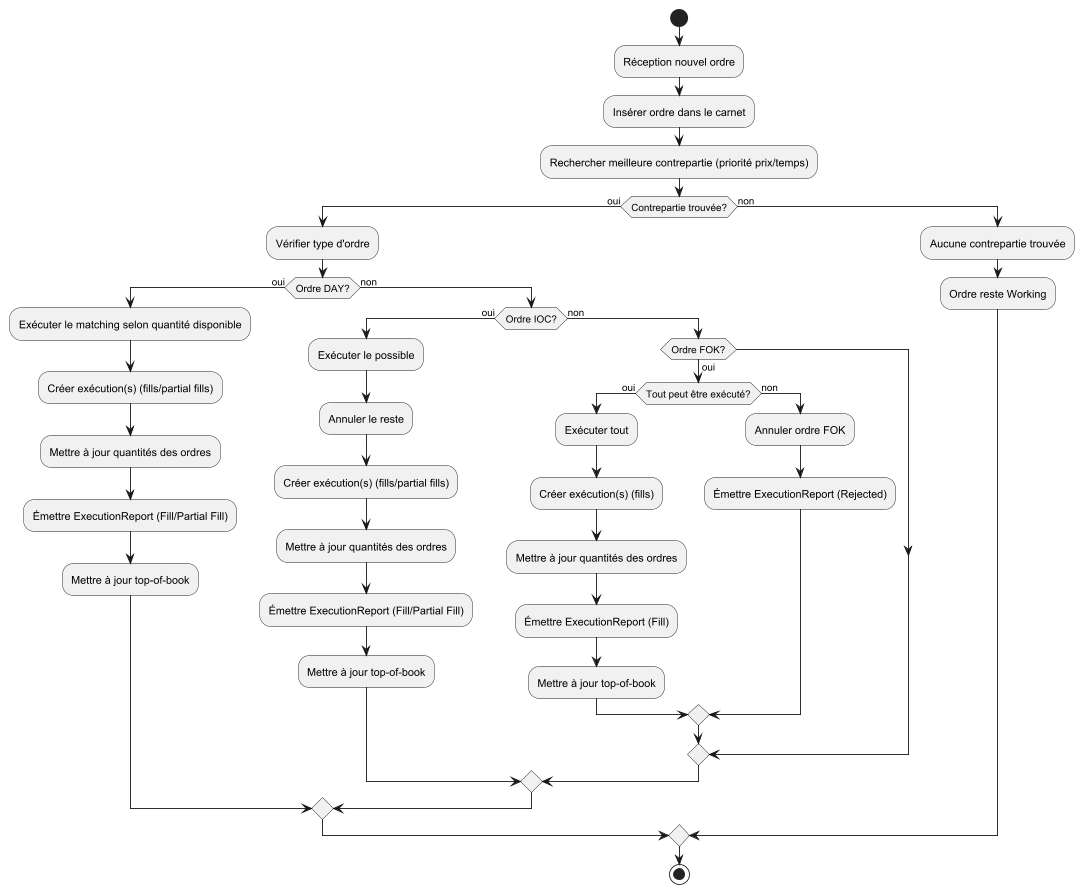

The diagram above was rendered by PlantUML. Its source (embedded in the PNG):
@startuml
start
:Réception nouvel ordre;
:Insérer ordre dans le carnet;
:Rechercher meilleure contrepartie (priorité prix/temps);
if (Contrepartie trouvée?) then (oui)
  :Vérifier type d'ordre;
  if (Ordre DAY?) then (oui)
    :Exécuter le matching selon quantité disponible;
    :Créer exécution(s) (fills/partial fills);
    :Mettre à jour quantités des ordres;
    :Émettre ExecutionReport (Fill/Partial Fill);
    :Mettre à jour top-of-book;
  else (non)
    if (Ordre IOC?) then (oui)
      :Exécuter le possible;
      :Annuler le reste;
      :Créer exécution(s) (fills/partial fills);
      :Mettre à jour quantités des ordres;
      :Émettre ExecutionReport (Fill/Partial Fill);
      :Mettre à jour top-of-book;
    else (non)
      if (Ordre FOK?) then (oui)
        if (Tout peut être exécuté?) then (oui)
          :Exécuter tout;
          :Créer exécution(s) (fills);
          :Mettre à jour quantités des ordres;
          :Émettre ExecutionReport (Fill);
          :Mettre à jour top-of-book;
        else (non)
          :Annuler ordre FOK;
          :Émettre ExecutionReport (Rejected);
        endif
      endif
    endif
  endif
else (non)
  :Aucune contrepartie trouvée;
  :Ordre reste Working;
endif
stop
@enduml